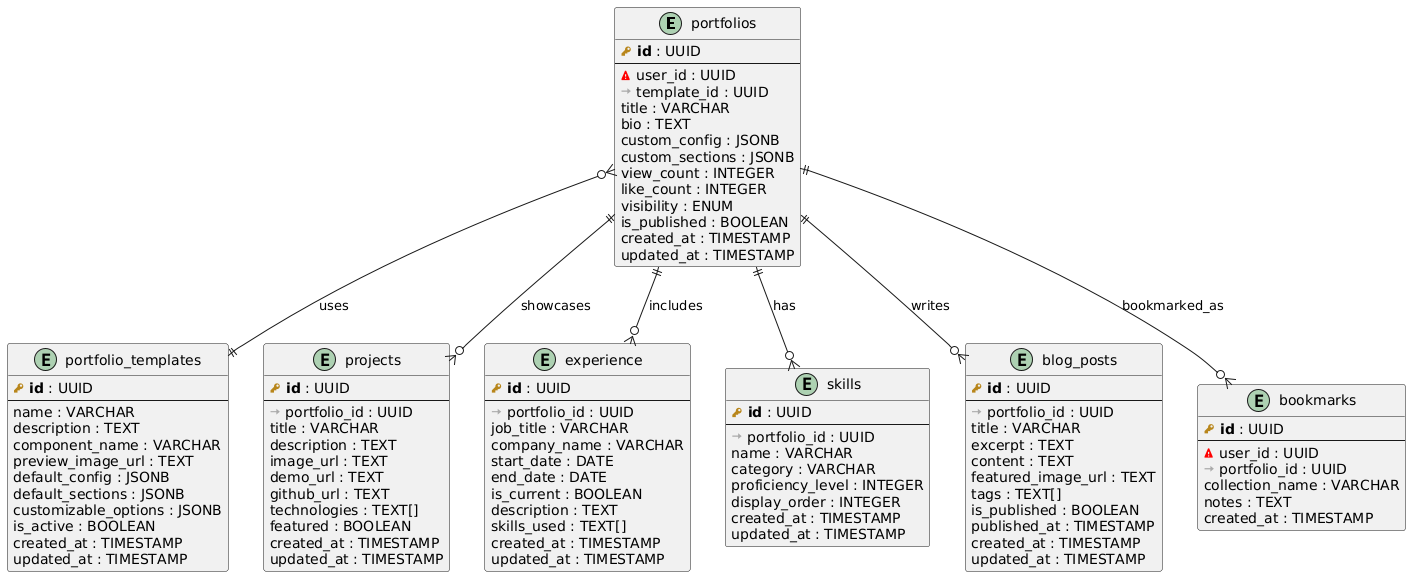

The diagram above was rendered by PlantUML. Its source (embedded in the PNG):
@startuml
!define PRIMARY_KEY(x) <b><color:#b8861b><&key></color> x</b>
!define FOREIGN_KEY(x) <color:#aaaaaa><&arrow-right></color> x
!define EXTERNAL_REF(x) <color:#red><&warning></color> x

' === CONFIGURABLE SECTION ORDERING SCHEMA ===
entity "portfolios" as portfolios {
  PRIMARY_KEY(id) : UUID
  --
  EXTERNAL_REF(user_id) : UUID
  FOREIGN_KEY(template_id) : UUID
  title : VARCHAR
  bio : TEXT
  custom_config : JSONB
  custom_sections : JSONB
  view_count : INTEGER
  like_count : INTEGER
  visibility : ENUM
  is_published : BOOLEAN
  created_at : TIMESTAMP
  updated_at : TIMESTAMP
}

entity "portfolio_templates" as templates {
  PRIMARY_KEY(id) : UUID
  --
  name : VARCHAR
  description : TEXT
  component_name : VARCHAR
  preview_image_url : TEXT
  default_config : JSONB
  default_sections : JSONB
  customizable_options : JSONB
  is_active : BOOLEAN
  created_at : TIMESTAMP
  updated_at : TIMESTAMP
}

entity "projects" as projects {
  PRIMARY_KEY(id) : UUID
  --
  FOREIGN_KEY(portfolio_id) : UUID
  title : VARCHAR
  description : TEXT
  image_url : TEXT
  demo_url : TEXT
  github_url : TEXT
  technologies : TEXT[]
  featured : BOOLEAN
  created_at : TIMESTAMP
  updated_at : TIMESTAMP
}

entity "experience" as experience {
  PRIMARY_KEY(id) : UUID
  --
  FOREIGN_KEY(portfolio_id) : UUID
  job_title : VARCHAR
  company_name : VARCHAR
  start_date : DATE
  end_date : DATE
  is_current : BOOLEAN
  description : TEXT
  skills_used : TEXT[]
  created_at : TIMESTAMP
  updated_at : TIMESTAMP
}

entity "skills" as skills {
  PRIMARY_KEY(id) : UUID
  --
  FOREIGN_KEY(portfolio_id) : UUID
  name : VARCHAR
  category : VARCHAR
  proficiency_level : INTEGER
  display_order : INTEGER
  created_at : TIMESTAMP
  updated_at : TIMESTAMP
}

entity "blog_posts" as blog_posts {
  PRIMARY_KEY(id) : UUID
  --
  FOREIGN_KEY(portfolio_id) : UUID
  title : VARCHAR
  excerpt : TEXT
  content : TEXT
  featured_image_url : TEXT
  tags : TEXT[]
  is_published : BOOLEAN
  published_at : TIMESTAMP
  created_at : TIMESTAMP
  updated_at : TIMESTAMP
}

entity "bookmarks" as bookmarks {
  PRIMARY_KEY(id) : UUID
  --
  EXTERNAL_REF(user_id) : UUID
  FOREIGN_KEY(portfolio_id) : UUID
  collection_name : VARCHAR
  notes : TEXT
  created_at : TIMESTAMP
}

' Configurable section ordering relationships
portfolios }o--|| templates : "uses"
portfolios ||--o{ projects : "showcases"
portfolios ||--o{ experience : "includes"
portfolios ||--o{ skills : "has"
portfolios ||--o{ blog_posts : "writes"
portfolios ||--o{ bookmarks : "bookmarked_as"
@enduml